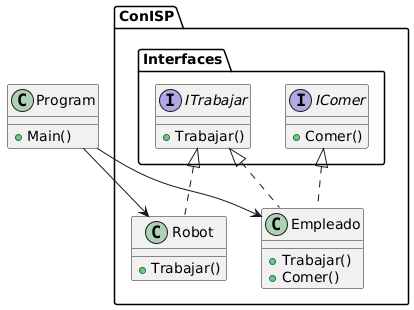

The diagram above was rendered by PlantUML. Its source (embedded in the PNG):
@startuml
package "ConISP.Interfaces" {
    interface ITrabajar {
        +Trabajar()
    }

    interface IComer {
        +Comer()
    }
}

package "ConISP" {
    class Empleado {
        +Trabajar()
        +Comer()
    }

    class Robot {
        +Trabajar()
    }
}

class Program {
    +Main()
}

ITrabajar <|.. Empleado
IComer <|.. Empleado

ITrabajar <|.. Robot

Program --> Empleado
Program --> Robot
@enduml